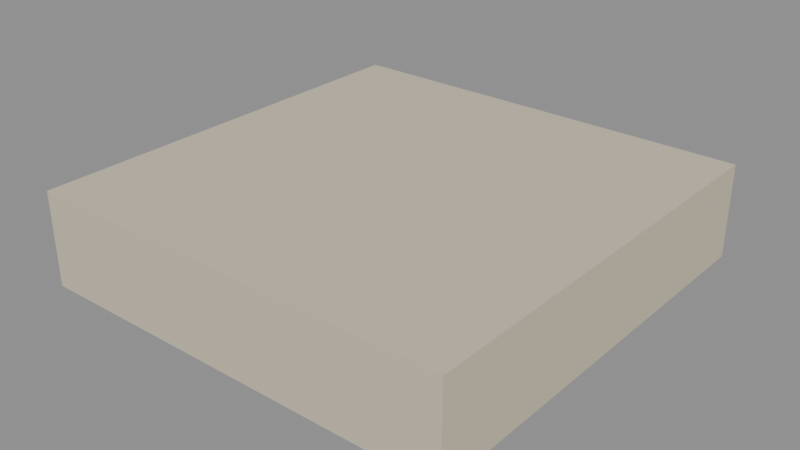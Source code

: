 # Source: waterfront-capital.lod2.blend  (saved by Blender 4.3.34; exported with 4.5.12 LTS)
import bpy
from mathutils import Matrix  # noqa: F401  (used for matrix-valued properties, if any)

bpy.ops.wm.read_factory_settings(use_empty=True)
scene = bpy.context.scene
scene.name = 'Scene'

# ---- materials (node trees are filled in below, after node groups)
mat_landmark_sandstone = bpy.data.materials.new('landmark-sandstone')
mat_landmark_sandstone.use_backface_culling = True

# ---- material node trees
mat_landmark_sandstone.use_nodes = True; mat_landmark_sandstone.node_tree.nodes.clear()
_N = mat_landmark_sandstone.node_tree.nodes; _L = mat_landmark_sandstone.node_tree.links
n0 = _N.new('ShaderNodeBsdfPrincipled'); n0.name = 'Principled BSDF'; n0.location = (10, 300)
n0.inputs[0].default_value = (0.64, 0.57, 0.43, 1.0)
n0.inputs[2].default_value = 0.79
n1 = _N.new('ShaderNodeOutputMaterial'); n1.name = 'Material Output'; n1.location = (300, 300)
_L.new(n0.outputs[0], n1.inputs[0])
n1.is_active_output = True

# ---- meshes
me_capital_abacus = bpy.data.meshes.new('capital-abacus')
me_capital_abacus.from_pydata([(-0.8, 0.8, 0.0), (0.8, 0.8, 0.0), (0.8, 0.8, 0.35), (-0.8, 0.8, 0.35), (-0.8, -0.8, 0.0), (0.8, -0.8, 0.0), (0.8, -0.8, 0.35), (-0.8, -0.8, 0.35)], [], [(0, 3, 2, 1), (4, 5, 6, 7), (0, 1, 5, 4), (1, 2, 6, 5), (2, 3, 7, 6), (3, 0, 4, 7)])
_uv = me_capital_abacus.uv_layers.new(name='UVMap')
_uv.uv.foreach_set('vector', [-0.6667, 0.0, -0.6667, 0.2917, 0.6667, 0.2917, 0.6667, 0.0, -0.6667, 0.0, 0.6667, 0.0, 0.6667, 0.2917, -0.6667, 0.2917, -0.6667, -0.6667, 0.6667, -0.6667, 0.6667, 0.6667, -0.6667, 0.6667, -0.6667, 0.0, -0.6667, 0.2917, 0.6667, 0.2917, 0.6667, 0.0, 0.6667, -0.6667, -0.6667, -0.6667, -0.6667, 0.6667, 0.6667, 0.6667, -0.6667, 0.2917, -0.6667, 0.0, 0.6667, 0.0, 0.6667, 0.2917])
me_capital_abacus.materials.append(mat_landmark_sandstone)
me_capital_abacus.update()

# ---- objects
ob_capital_abacus = bpy.data.objects.new('capital-abacus', me_capital_abacus)

# ---- transforms, parenting, visibility, modifiers, constraints
ob_capital_abacus.location = (0.0, 0.0, 0.0)

# ---- collection membership
scene.collection.objects.link(ob_capital_abacus)

# ---- scene / render settings (as saved in the file)
scene.frame_start = 1; scene.frame_end = 250; scene.frame_set(1)
scene.render.engine = 'BLENDER_EEVEE_NEXT'
bpy.context.view_layer.update()

# ---- added for rendering (the .blend has no active camera and no usable light): camera, sun + grey world if the file has none
cam_auto = bpy.data.cameras.new('AutoCamera')
cam_auto.lens = 50.0
cam_auto.sensor_width = 36.0
cam_auto.clip_end = 1000.0
ob_auto_camera = bpy.data.objects.new('AutoCamera', cam_auto)
scene.collection.objects.link(ob_auto_camera)
ob_auto_camera.location = (2.11844, -2.54213, 1.86975)
ob_auto_camera.rotation_euler = (1.09748, -7.21219e-08, 0.694738)
scene.camera = ob_auto_camera
light_auto_sun = bpy.data.lights.new('AutoSun', 'SUN')
light_auto_sun.energy = 3.0
light_auto_sun.angle = 0.0523599
ob_auto_sun = bpy.data.objects.new('AutoSun', light_auto_sun)
scene.collection.objects.link(ob_auto_sun)
ob_auto_sun.rotation_euler = (0.872665, 0.174533, 0.523599)
if scene.world is None:
    world_auto = bpy.data.worlds.new('AutoWorld')
    world_auto.color = (0.3, 0.3, 0.3)
    scene.world = world_auto
bpy.context.view_layer.update()
